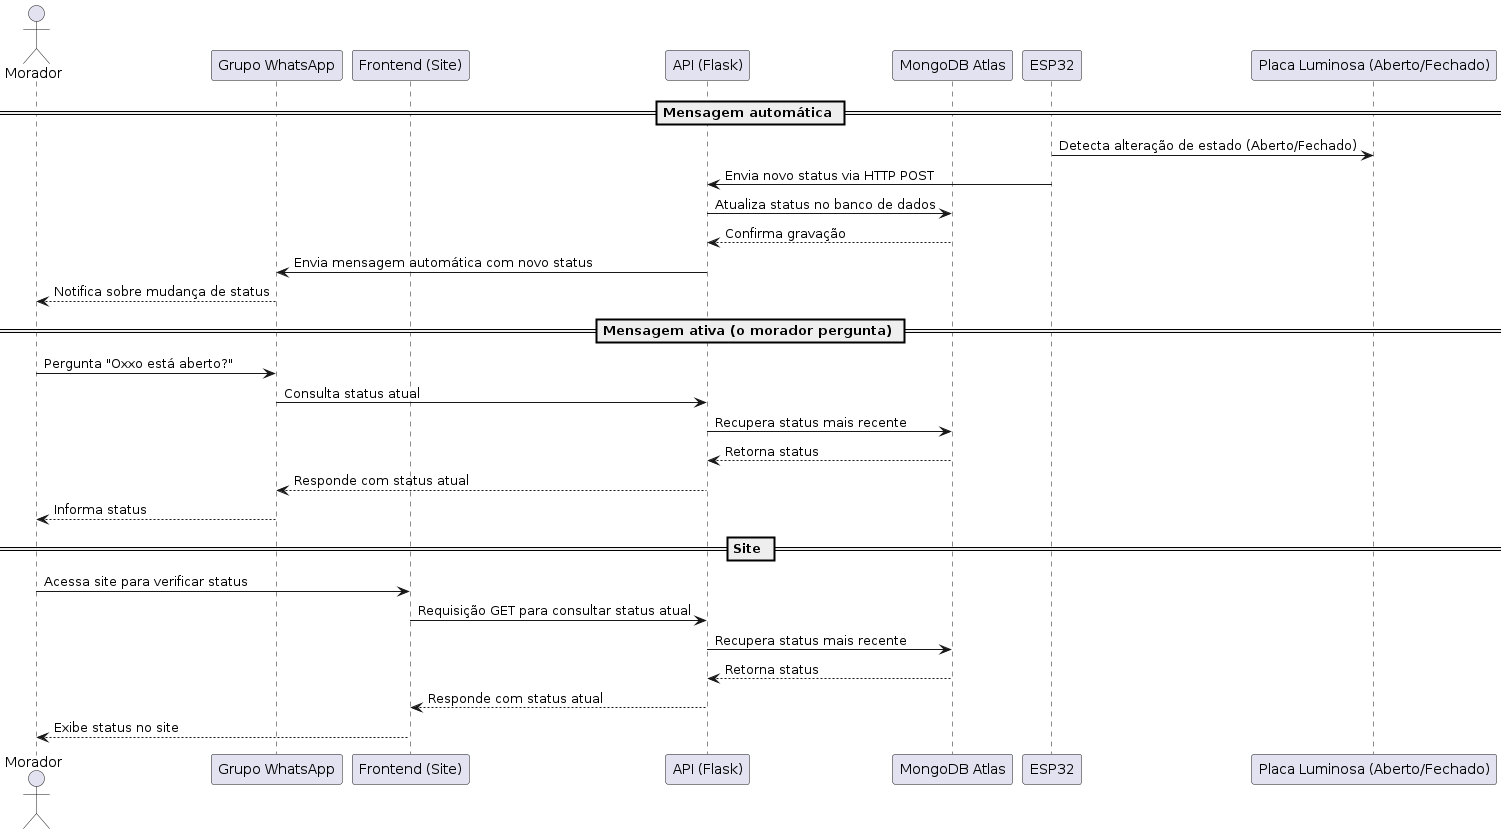

The diagram above was rendered by PlantUML. Its source (embedded in the PNG):
@startuml
actor Morador
participant "Grupo WhatsApp" as GrupoWhatsApp
participant "Frontend (Site)" as Frontend
participant "API (Flask)" as API
participant "MongoDB Atlas" as MongoDB
participant "ESP32" as ESP32
participant "Placa Luminosa (Aberto/Fechado)" as PlacaLuminosa

== Mensagem automática ==

ESP32 -> PlacaLuminosa: Detecta alteração de estado (Aberto/Fechado)
ESP32 -> API: Envia novo status via HTTP POST
API -> MongoDB: Atualiza status no banco de dados
MongoDB --> API: Confirma gravação
API -> GrupoWhatsApp: Envia mensagem automática com novo status
GrupoWhatsApp --> Morador: Notifica sobre mudança de status

== Mensagem ativa (o morador pergunta) ==

Morador -> GrupoWhatsApp: Pergunta "Oxxo está aberto?"
GrupoWhatsApp -> API: Consulta status atual
API -> MongoDB: Recupera status mais recente
MongoDB --> API: Retorna status
API --> GrupoWhatsApp: Responde com status atual
GrupoWhatsApp --> Morador: Informa status

== Site ==

Morador -> Frontend: Acessa site para verificar status
Frontend -> API: Requisição GET para consultar status atual
API -> MongoDB: Recupera status mais recente
MongoDB --> API: Retorna status
API --> Frontend: Responde com status atual
Frontend --> Morador: Exibe status no site
@enduml